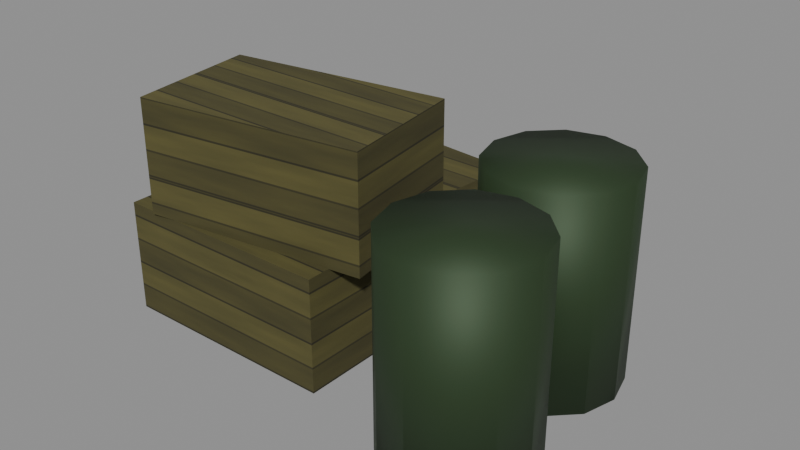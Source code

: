 # Source: supplies.blend  (saved by Blender 5.1.30; exported with 4.5.12 LTS)
import bpy
from mathutils import Matrix  # noqa: F401  (used for matrix-valued properties, if any)

bpy.ops.wm.read_factory_settings(use_empty=True)
scene = bpy.context.scene
scene.name = 'Scene'

# ---- images (referenced by path relative to the original .blend; pixels are not part of the script)
import os
ASSET_DIR = os.environ.get("B2B_ASSET_DIR", "")  # directory of the original .blend (textures are referenced by path, not embedded)
HERE = os.path.dirname(os.path.abspath(__file__))  # packed textures are extracted next to this script under _unpacked/

def load_image(name, relpath, width, height, colorspace="sRGB"):
    """Load a texture the original file referenced (path relative to the .blend, or extracted next to this script)."""
    p = next((c for c in (os.path.join(HERE, relpath), os.path.join(ASSET_DIR, relpath)) if relpath and os.path.exists(c)), "")
    if p:
        img = bpy.data.images.load(p, check_existing=True)
        img.name = name
    else:  # same state as the original file: an image datablock whose file is absent (Cycles renders it pink)
        img = bpy.data.images.new(name, width, height)
        img.source = "FILE"
        img.filepath = "//" + (relpath or name)
    img.colorspace_settings.name = colorspace
    return img
img_tex_crate = load_image('tex_crate', '_unpacked/tex_crate.82147bcb.png', 256, 256, 'sRGB')

# ---- materials (node trees are filled in below, after node groups)
mat_crate_wood = bpy.data.materials.new('crate_wood')
mat_drum = bpy.data.materials.new('drum')

# ---- material node trees
mat_crate_wood.use_nodes = True; mat_crate_wood.node_tree.nodes.clear()
_N = mat_crate_wood.node_tree.nodes; _L = mat_crate_wood.node_tree.links
n0 = _N.new('ShaderNodeBsdfPrincipled'); n0.name = 'Principled BSDF'; n0.location = (-200, 100)
n0.inputs[2].default_value = 0.9
n1 = _N.new('ShaderNodeOutputMaterial'); n1.name = 'Material Output'; n1.location = (200, 100)
n2 = _N.new('ShaderNodeTexImage'); n2.name = 'Image Texture'; n2.location = (0, 0)
n2.image = img_tex_crate
_L.new(n0.outputs[0], n1.inputs[0])
_L.new(n2.outputs[0], n0.inputs[0])
n1.is_active_output = True
mat_drum.use_nodes = True; mat_drum.node_tree.nodes.clear()
_N = mat_drum.node_tree.nodes; _L = mat_drum.node_tree.links
n0 = _N.new('ShaderNodeBsdfPrincipled'); n0.name = 'Principled BSDF'; n0.location = (-200, 100)
n0.inputs[0].default_value = (0.03071, 0.05951, 0.02315, 1.0)
n0.inputs[1].default_value = 0.4
n0.inputs[2].default_value = 0.6
n1 = _N.new('ShaderNodeOutputMaterial'); n1.name = 'Material Output'; n1.location = (200, 100)
_L.new(n0.outputs[0], n1.inputs[0])
n1.is_active_output = True

# ---- meshes
me_supplies = bpy.data.meshes.new('Supplies')
me_supplies.from_pydata([(-0.5, -0.3, 0.0), (-0.5, -0.3, 0.5), (-0.5, 0.3, 0.0), (-0.5, 0.3, 0.5), (0.5, -0.3, 0.0), (0.5, -0.3, 0.5), (0.5, 0.3, 0.0), (0.5, 0.3, 0.5), (-0.3534, -0.3167, 0.5), (-0.3534, -0.3167, 1.0), (-0.4369, 0.2775, 0.5), (-0.4369, 0.2775, 1.0), (0.6369, -0.1775, 0.5), (0.6369, -0.1775, 1.0), (0.5534, 0.4167, 0.5), (0.5534, 0.4167, 1.0), (-0.4744, 0.4404, 0.0), (-0.4744, 0.4404, 0.5), (-0.4221, 1.038, 0.0), (-0.4221, 1.038, 0.5), (0.4221, 0.3619, 0.0), (0.4221, 0.3619, 0.5), (0.4744, 0.9596, 0.0), (0.4744, 0.9596, 0.5), (1.1, 0.7, 0.0), (1.1, 0.7, 0.9), (1.25, 0.6598, 0.0), (1.25, 0.6598, 0.9), (1.36, 0.55, 0.0), (1.36, 0.55, 0.9), (1.4, 0.4, 0.0), (1.4, 0.4, 0.9), (1.36, 0.25, 0.0), (1.36, 0.25, 0.9), (1.25, 0.1402, 0.0), (1.25, 0.1402, 0.9), (1.1, 0.1, 0.0), (1.1, 0.1, 0.9), (0.95, 0.1402, 0.0), (0.95, 0.1402, 0.9), (0.8402, 0.25, 0.0), (0.8402, 0.25, 0.9), (0.8, 0.4, 0.0), (0.8, 0.4, 0.9), (0.8402, 0.55, 0.0), (0.8402, 0.55, 0.9), (0.95, 0.6598, 0.0), (0.95, 0.6598, 0.9), (1.15, 0.05, 0.0), (1.15, 0.05, 0.9), (1.3, 0.009808, 0.0), (1.3, 0.009808, 0.9), (1.41, -0.1, 0.0), (1.41, -0.1, 0.9), (1.45, -0.25, 0.0), (1.45, -0.25, 0.9), (1.41, -0.4, 0.0), (1.41, -0.4, 0.9), (1.3, -0.5098, 0.0), (1.3, -0.5098, 0.9), (1.15, -0.55, 0.0), (1.15, -0.55, 0.9), (1.0, -0.5098, 0.0), (1.0, -0.5098, 0.9), (0.8902, -0.4, 0.0), (0.8902, -0.4, 0.9), (0.85, -0.25, 0.0), (0.85, -0.25, 0.9), (0.8902, -0.1, 0.0), (0.8902, -0.1, 0.9), (1.0, 0.009808, 0.0), (1.0, 0.009808, 0.9)], [], [(0, 1, 3, 2), (2, 3, 7, 6), (6, 7, 5, 4), (4, 5, 1, 0), (2, 6, 4, 0), (7, 3, 1, 5), (8, 9, 11, 10), (10, 11, 15, 14), (14, 15, 13, 12), (12, 13, 9, 8), (10, 14, 12, 8), (15, 11, 9, 13), (16, 17, 19, 18), (18, 19, 23, 22), (22, 23, 21, 20), (20, 21, 17, 16), (18, 22, 20, 16), (23, 19, 17, 21), (24, 25, 27, 26), (26, 27, 29, 28), (52, 53, 55, 54), (28, 29, 31, 30), (30, 31, 33, 32), (58, 59, 61, 60), (32, 33, 35, 34), (50, 51, 53, 52), (34, 35, 37, 36), (36, 37, 39, 38), (56, 57, 59, 58), (38, 39, 41, 40), (48, 49, 51, 50), (40, 41, 43, 42), (42, 43, 45, 44), (27, 25, 47, 45, 43, 41, 39, 37, 35, 33, 31, 29), (44, 45, 47, 46), (60, 61, 63, 62), (54, 55, 57, 56), (46, 47, 25, 24), (24, 26, 28, 30, 32, 34, 36, 38, 40, 42, 44, 46), (62, 63, 65, 64), (64, 65, 67, 66), (66, 67, 69, 68), (57, 55, 53, 51, 49, 71, 69, 67, 65, 63, 61, 59), (68, 69, 71, 70), (70, 71, 49, 48), (62, 64, 66, 68, 70, 48, 50, 52, 54, 56, 58, 60)])
me_supplies.polygons.foreach_set('use_smooth', [0, 0, 0, 0, 0, 0, 0, 0, 0, 0, 0, 0, 0, 0, 0, 0, 0, 0, 1, 1, 1, 1, 1, 1, 1, 1, 1, 1, 1, 1, 1, 1, 1, 1, 1, 1, 1, 1, 1, 1, 1, 1, 1, 1, 1, 1])
me_supplies.polygons.foreach_set('material_index', [0, 0, 0, 0, 0, 0, 0, 0, 0, 0, 0, 0, 0, 0, 0, 0, 0, 0, 1, 1, 1, 1, 1, 1, 1, 1, 1, 1, 1, 1, 1, 1, 1, 1, 1, 1, 1, 1, 1, 1, 1, 1, 1, 1, 1, 1])
_uv = me_supplies.uv_layers.new(name='UVMap')
_uv.uv.foreach_set('vector', [-0.45, 0.0, -0.45, 0.75, 0.45, 0.75, 0.45, 0.0, -0.75, 0.0, -0.75, 0.75, 0.75, 0.75, 0.75, 0.0, 0.45, 0.0, 0.45, 0.75, -0.45, 0.75, -0.45, 0.0, 0.75, 0.0, 0.75, 0.75, -0.75, 0.75, -0.75, 0.0, -0.75, 0.45, 0.75, 0.45, 0.75, -0.45, -0.75, -0.45, 0.75, 0.45, -0.75, 0.45, -0.75, -0.45, 0.75, -0.45, -0.475, 0.75, -0.475, 1.5, 0.4162, 1.5, 0.4162, 0.75, -0.6553, 0.75, -0.6553, 1.5, 0.8301, 1.5, 0.8301, 0.75, 0.625, 0.75, 0.625, 1.5, -0.2662, 1.5, -0.2662, 0.75, 0.9553, 0.75, 0.9553, 1.5, -0.5301, 1.5, -0.5301, 0.75, -0.6553, 0.4162, 0.8301, 0.625, 0.9553, -0.2662, -0.5301, -0.475, 0.8301, 0.625, -0.6553, 0.4162, -0.5301, -0.475, 0.9553, -0.2662, 0.6605, 0.0, 0.6605, 0.75, 1.557, 0.75, 1.557, 0.0, -0.6332, 0.0, -0.6332, 0.75, 0.7117, 0.75, 0.7117, 0.0, 1.439, 0.0, 1.439, 0.75, 0.5429, 0.75, 0.5429, 0.0, 0.6332, 0.0, 0.6332, 0.75, -0.7117, 0.75, -0.7117, 0.0, -0.6332, 1.557, 0.7117, 1.439, 0.6332, 0.5429, -0.7117, 0.6605, 0.7117, 1.439, -0.6332, 1.557, -0.7117, 0.6605, 0.6332, 0.5429, 1.65, 0.0, 1.65, 1.35, 1.875, 1.35, 1.875, 0.0, 0.9897, 0.0, 0.9897, 1.35, 0.825, 1.35, 0.825, 0.0, -0.15, 0.0, -0.15, 1.35, -0.375, 1.35, -0.375, 0.0, 0.825, 0.0, 0.825, 1.35, 0.6, 1.35, 0.6, 0.0, 0.6, 0.0, 0.6, 1.35, 0.375, 1.35, 0.375, 0.0, 1.95, 0.0, 1.95, 1.35, 1.725, 1.35, 1.725, 0.0, 0.375, 0.0, 0.375, 1.35, 0.2103, 1.35, 0.2103, 0.0, 0.01471, 0.0, 0.01471, 1.35, -0.15, 1.35, -0.15, 0.0, 1.875, 0.0, 1.875, 1.35, 1.65, 1.35, 1.65, 0.0, 1.65, 0.0, 1.65, 1.35, 1.425, 1.35, 1.425, 0.0, 2.115, 0.0, 2.115, 1.35, 1.95, 1.35, 1.95, 0.0, 0.2103, 0.0, 0.2103, 1.35, 0.375, 1.35, 0.375, 0.0, 1.725, 0.0, 1.725, 1.35, 1.95, 1.35, 1.95, 0.0, 0.375, 0.0, 0.375, 1.35, 0.6, 1.35, 0.6, 0.0, 0.6, 0.0, 0.6, 1.35, 0.825, 1.35, 0.825, 0.0, 1.875, 0.9897, 1.65, 1.05, 1.425, 0.9897, 1.26, 0.825, 1.2, 0.6, 1.26, 0.375, 1.425, 0.2103, 1.65, 0.15, 1.875, 0.2103, 2.04, 0.375, 2.1, 0.6, 2.04, 0.825, 0.825, 0.0, 0.825, 1.35, 0.9897, 1.35, 0.9897, 0.0, 1.725, 0.0, 1.725, 1.35, 1.5, 1.35, 1.5, 0.0, -0.375, 0.0, -0.375, 1.35, -0.6, 1.35, -0.6, 0.0, 1.425, 0.0, 1.425, 1.35, 1.65, 1.35, 1.65, 0.0, 1.65, 1.05, 1.875, 0.9897, 2.04, 0.825, 2.1, 0.6, 2.04, 0.375, 1.875, 0.2103, 1.65, 0.15, 1.425, 0.2103, 1.26, 0.375, 1.2, 0.6, 1.26, 0.825, 1.425, 0.9897, 1.5, 0.0, 1.5, 1.35, 1.335, 1.35, 1.335, 0.0, -0.6, 0.0, -0.6, 1.35, -0.375, 1.35, -0.375, 0.0, -0.375, 0.0, -0.375, 1.35, -0.15, 1.35, -0.15, 0.0, 2.115, -0.6, 2.175, -0.375, 2.115, -0.15, 1.95, 0.01471, 1.725, 0.075, 1.5, 0.01471, 1.335, -0.15, 1.275, -0.375, 1.335, -0.6, 1.5, -0.7647, 1.725, -0.825, 1.95, -0.7647, -0.15, 0.0, -0.15, 1.35, 0.01471, 1.35, 0.01471, 0.0, 1.5, 0.0, 1.5, 1.35, 1.725, 1.35, 1.725, 0.0, 1.5, -0.7647, 1.335, -0.6, 1.275, -0.375, 1.335, -0.15, 1.5, 0.01471, 1.725, 0.075, 1.95, 0.01471, 2.115, -0.15, 2.175, -0.375, 2.115, -0.6, 1.95, -0.7647, 1.725, -0.825])
me_supplies.materials.append(mat_crate_wood)
me_supplies.materials.append(mat_drum)
me_supplies.update()

# ---- objects
ob_supplies = bpy.data.objects.new('Supplies', me_supplies)

# ---- transforms, parenting, visibility, modifiers, constraints
ob_supplies.location = (0.0, 0.0, 0.0)

# ---- collection membership
scene.collection.objects.link(ob_supplies)

# ---- scene / render settings (as saved in the file)
scene.frame_start = 1; scene.frame_end = 250; scene.frame_set(1)
scene.render.engine = 'BLENDER_EEVEE_NEXT'
scene.render.bake_bias = 0.0
scene.render.bake_samples = 0
scene.cycles.sampling_pattern = 'TABULATED_SOBOL'
scene.eevee.use_volume_custom_range = False
bpy.context.view_layer.update()

# ---- added for rendering (the .blend has no active camera and no usable light): camera, sun + grey world if the file has none
cam_auto = bpy.data.cameras.new('AutoCamera')
cam_auto.lens = 50.0
cam_auto.sensor_width = 36.0
cam_auto.clip_end = 1000.0
ob_auto_camera = bpy.data.objects.new('AutoCamera', cam_auto)
scene.collection.objects.link(ob_auto_camera)
ob_auto_camera.location = (2.97901, -2.76077, 2.50321)
ob_auto_camera.rotation_euler = (1.09748, -7.21219e-08, 0.694738)
scene.camera = ob_auto_camera
light_auto_sun = bpy.data.lights.new('AutoSun', 'SUN')
light_auto_sun.energy = 3.0
light_auto_sun.angle = 0.0523599
ob_auto_sun = bpy.data.objects.new('AutoSun', light_auto_sun)
scene.collection.objects.link(ob_auto_sun)
ob_auto_sun.rotation_euler = (0.872665, 0.174533, 0.523599)
if scene.world is None:
    world_auto = bpy.data.worlds.new('AutoWorld')
    world_auto.color = (0.3, 0.3, 0.3)
    scene.world = world_auto
bpy.context.view_layer.update()

